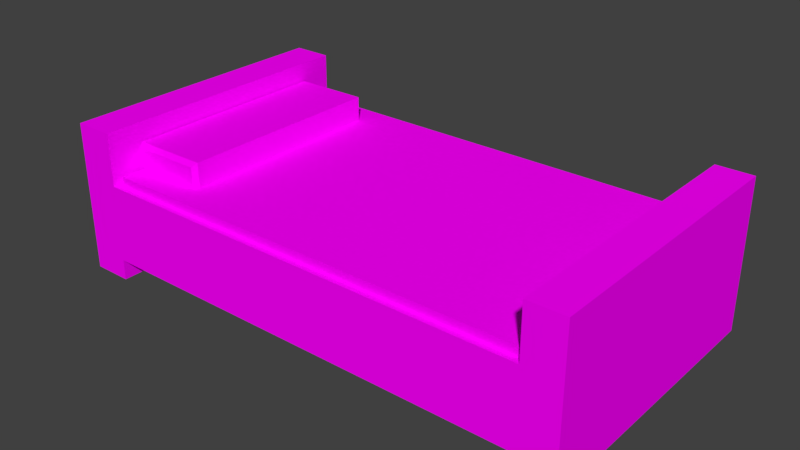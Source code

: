 # Source: Bed.blend  (saved by Blender 2.78.0; exported with 4.5.12 LTS)
import bpy
from mathutils import Matrix  # noqa: F401  (used for matrix-valued properties, if any)

bpy.ops.wm.read_factory_settings(use_empty=True)
scene = bpy.context.scene
scene.name = 'Scene'

# ---- collections
col_collection_1 = bpy.data.collections.new('Collection 1'); scene.collection.children.link(col_collection_1)

# ---- images (referenced by path relative to the original .blend; pixels are not part of the script)
import os
ASSET_DIR = os.environ.get("B2B_ASSET_DIR", "")  # directory of the original .blend (textures are referenced by path, not embedded)
HERE = os.path.dirname(os.path.abspath(__file__))  # packed textures are extracted next to this script under _unpacked/

def load_image(name, relpath, width, height, colorspace="sRGB"):
    """Load a texture the original file referenced (path relative to the .blend, or extracted next to this script)."""
    p = next((c for c in (os.path.join(HERE, relpath), os.path.join(ASSET_DIR, relpath)) if relpath and os.path.exists(c)), "")
    if p:
        img = bpy.data.images.load(p, check_existing=True)
        img.name = name
    else:  # same state as the original file: an image datablock whose file is absent (Cycles renders it pink)
        img = bpy.data.images.new(name, width, height)
        img.source = "FILE"
        img.filepath = "//" + (relpath or name)
    img.colorspace_settings.name = colorspace
    return img
img_bed_png = load_image('Bed.png', 'Bed.png', 1024, 1024, 'sRGB')

# ---- materials (node trees are filled in below, after node groups)
mat_bed = bpy.data.materials.new('Bed')
mat_bed.alpha_threshold = 0.0
mat_bed.roughness = 0.5

# ---- material node trees
mat_bed.use_nodes = True; mat_bed.node_tree.nodes.clear()
_N = mat_bed.node_tree.nodes; _L = mat_bed.node_tree.links
n0 = _N.new('ShaderNodeOutputMaterial'); n0.name = 'Material Output'; n0.location = (300, 300)
n1 = _N.new('ShaderNodeBsdfDiffuse'); n1.name = 'Diffuse BSDF'; n1.location = (10, 300)
n2 = _N.new('ShaderNodeTexImage'); n2.name = 'Image Texture'; n2.location = (-180, 300)
n2.width = 140
n2.image = img_bed_png
_L.new(n1.outputs[0], n0.inputs[0])
_L.new(n2.outputs[0], n1.inputs[0])
n0.is_active_output = True

# ---- world
world_world = bpy.data.worlds.new('World'); scene.world = world_world
world_world.color = (0.05088, 0.05088, 0.05088)
world_world.use_sun_shadow = False
world_world.sun_shadow_jitter_overblur = 0.0
world_world.cycles.sampling_method = 'MANUAL'

# ---- meshes
me_cube_001 = bpy.data.meshes.new('Cube.001')
me_cube_001.from_pydata([(-2.913, -1.817, 0.4891), (-2.913, 1.811, 0.4891), (2.96, -1.817, 0.4891), (2.96, 1.811, 0.4891), (-3.534, -1.905, 0.2988), (-3.534, -1.905, 1.33), (-3.534, 1.922, 0.2988), (-3.534, 1.922, 1.33), (3.491, -1.905, 0.2988), (3.491, -1.905, 1.33), (3.491, 1.922, 0.2988), (3.491, 1.922, 1.33), (-3.0, 1.922, 0.2988), (-3.0, 1.922, 1.33), (-3.0, -1.905, 0.2988), (-3.0, -1.905, 1.33), (3.0, 1.922, 1.33), (3.0, -1.905, 0.2988), (3.0, 1.922, 0.2988), (3.0, -1.905, 1.33), (-3.534, 1.922, 0.02199), (-3.534, -1.905, 0.02199), (-3.0, 1.922, 0.02199), (3.491, -1.905, 0.02199), (3.491, 1.922, 0.02199), (3.0, -1.905, 0.02199), (-3.0, -1.905, 0.02199), (3.0, 1.922, 0.02199), (-3.534, -1.905, 2.033), (-3.534, 1.922, 2.033), (3.0, 1.922, 2.033), (3.491, 1.922, 2.033), (3.491, -1.905, 2.033), (-3.0, -1.905, 2.033), (-3.0, 1.922, 2.033), (3.0, -1.905, 2.033), (-2.913, -1.817, 1.33), (-2.913, 1.811, 1.33), (2.96, 1.811, 1.33), (2.96, -1.817, 1.33), (-2.913, -1.817, 0.4891), (-2.913, -1.817, 1.451), (-2.913, 1.805, 0.4891), (-2.913, 1.805, 1.451), (2.972, -1.817, 0.4891), (2.972, -1.817, 1.451), (2.972, 1.805, 0.4891), (2.972, 1.805, 1.451), (-2.917, -1.482, 1.462), (-2.975, -1.424, 1.403), (-2.919, -1.482, 1.722), (-2.977, -1.424, 1.78), (-2.008, -1.482, 1.467), (-1.95, -1.424, 1.409), (-2.01, -1.482, 1.727), (-1.952, -1.424, 1.785), (-2.911, 1.508, 1.469), (-2.975, 1.443, 1.403), (-2.977, 1.443, 1.78), (-2.912, 1.508, 1.715), (-2.015, 1.508, 1.474), (-1.95, 1.443, 1.409), (-1.952, 1.443, 1.785), (-2.016, 1.508, 1.72)], [], [(0, 1, 37, 36), (1, 3, 38, 37), (3, 2, 39, 38), (2, 0, 36, 39), (1, 0, 2, 3), (14, 15, 33, 28, 5, 4, 21, 26), (16, 38, 39, 36, 15, 19), (6, 7, 29, 34, 13, 12, 22, 20), (17, 19, 15, 14), (12, 18, 17, 14), (12, 13, 16, 18), (27, 24, 23, 25), (20, 22, 26, 21), (8, 9, 32, 35, 19, 17, 25, 23), (18, 16, 30, 31, 11, 10, 24, 27), (12, 14, 26, 22), (17, 18, 27, 25), (4, 5, 28, 29, 7, 6, 20, 21), (34, 29, 28, 33), (31, 30, 35, 32), (15, 13, 34, 33), (16, 19, 35, 30), (15, 36, 37, 38, 16, 13), (40, 41, 43, 42), (42, 43, 47, 46), (46, 47, 45, 44), (44, 45, 41, 40), (42, 46, 44, 40), (47, 43, 41, 45), (52, 54, 50, 48), (57, 61, 53, 49), (61, 62, 55, 53), (62, 58, 51, 55), (48, 50, 51, 49), (54, 52, 53, 55), (49, 53, 52, 48), (55, 51, 50, 54), (49, 51, 58, 57), (59, 56, 57, 58), (61, 57, 56, 60), (58, 62, 63, 59), (62, 61, 60, 63), (56, 59, 63, 60), (10, 11, 31, 32, 9, 8, 23, 24)])
_uv = me_cube_001.uv_layers.new(name='UVMap')
_uv.uv.foreach_set('vector', [0.5885, 0.2981, 0.5885, 0.3554, 0.5751, 0.3554, 0.5751, 0.2981, 0.577, 0.2979, 0.577, 0.2053, 0.5904, 0.2053, 0.5904, 0.2979, 0.5751, 0.2981, 0.5751, 0.3554, 0.5618, 0.3554, 0.5618, 0.2981, 0.5465, 0.2053, 0.5465, 0.2979, 0.5332, 0.2979, 0.5332, 0.2053, 0.7213, 0.668, 0.6853, 0.668, 0.6853, 0.61, 0.7213, 0.61, 0.468, 0.248, 0.4517, 0.248, 0.4406, 0.248, 0.4406, 0.2396, 0.4517, 0.2396, 0.468, 0.2396, 0.4724, 0.2396, 0.4724, 0.248, 0.4899, 1.519e-08, 0.4828, 0.002549, 0.2506, 0.002549, 0.2506, 0.3766, 0.2449, 0.3822, 0.2449, 0.0, 0.4362, 0.3504, 0.4198, 0.3504, 0.4087, 0.3504, 0.4087, 0.342, 0.4198, 0.342, 0.4362, 0.342, 0.4406, 0.342, 0.4406, 0.3504, 0.468, 0.3426, 0.4517, 0.3426, 0.4517, 0.248, 0.468, 0.248, 0.3512, 0.2396, 0.3512, 0.1449, 0.4118, 0.1449, 0.4118, 0.2396, 0.4362, 0.342, 0.4198, 0.342, 0.4198, 0.2473, 0.4362, 0.2473, 0.3667, 0.3926, 0.3589, 0.3926, 0.3589, 0.3322, 0.3667, 0.3322, 0.5988, 0.2656, 0.5904, 0.2656, 0.5904, 0.2053, 0.5988, 0.2053, 0.468, 0.3504, 0.4517, 0.3504, 0.4406, 0.3504, 0.4406, 0.3426, 0.4517, 0.3426, 0.468, 0.3426, 0.4724, 0.3426, 0.4724, 0.3504, 0.4362, 0.2473, 0.4198, 0.2473, 0.4087, 0.2473, 0.4087, 0.2396, 0.4198, 0.2396, 0.4362, 0.2396, 0.4406, 0.2396, 0.4406, 0.2473, 0.3787, 0.3926, 0.3787, 0.3322, 0.383, 0.3322, 0.383, 0.3926, 0.5937, 0.2053, 0.5937, 0.1449, 0.5981, 0.1449, 0.5981, 0.2053, 0.5574, 0.2053, 0.5411, 0.2053, 0.5299, 0.2053, 0.5299, 0.1449, 0.5411, 0.1449, 0.5574, 0.1449, 0.5618, 0.1449, 0.5618, 0.2053, 0.5885, 0.2981, 0.5969, 0.2981, 0.5969, 0.3585, 0.5885, 0.3585, 0.3512, 0.3322, 0.3589, 0.3322, 0.3589, 0.3926, 0.3512, 0.3926, 0.5273, 0.3306, 0.5273, 0.391, 0.5162, 0.391, 0.5162, 0.3306, 0.5162, 0.3306, 0.5162, 0.391, 0.505, 0.391, 0.505, 0.3306, 0.2449, 0.3822, 0.2506, 0.3766, 0.4828, 0.3766, 0.4828, 0.002549, 0.4899, 1.519e-08, 0.4899, 0.3822, 0.5465, 0.3551, 0.5313, 0.3551, 0.5313, 0.2979, 0.5465, 0.2979, 0.8267, 0.6467, 0.8172, 0.6467, 0.8172, 0.5885, 0.8267, 0.5885, 0.5618, 0.3553, 0.5465, 0.3553, 0.5465, 0.2981, 0.5618, 0.2981, 0.8076, 0.5885, 0.8172, 0.5885, 0.8172, 0.6467, 0.8076, 0.6467, 0.7972, 0.6089, 0.7972, 0.667, 0.7613, 0.667, 0.7613, 0.6089, 0.7613, 0.6089, 0.7613, 0.5507, 0.7972, 0.5507, 0.7972, 0.6089, 0.2017, 0.7878, 0.2129, 0.7878, 0.2129, 0.8266, 0.2017, 0.8266, 0.4899, 0.7497, 0.5555, 0.7497, 0.5555, 0.9323, 0.4899, 0.9323, 0.1874, 0.9076, 0.1713, 0.9076, 0.1713, 0.7854, 0.1874, 0.7854, 0.485, 0.781, 0.5289, 0.781, 0.5289, 0.9032, 0.485, 0.9032, 0.2017, 0.8266, 0.2129, 0.8266, 0.2154, 0.8291, 0.1992, 0.8291, 0.2129, 0.7878, 0.2017, 0.7878, 0.1992, 0.7854, 0.2154, 0.7854, 0.1992, 0.8291, 0.1992, 0.7854, 0.2017, 0.7878, 0.2017, 0.8266, 0.2154, 0.7854, 0.2154, 0.8291, 0.2129, 0.8266, 0.2129, 0.7878, 0.1713, 0.9076, 0.1551, 0.9076, 0.1551, 0.7854, 0.1713, 0.7854, 0.2287, 0.7881, 0.2182, 0.7881, 0.2154, 0.7854, 0.2315, 0.7854, 0.2154, 0.8291, 0.2154, 0.7854, 0.2182, 0.7881, 0.2182, 0.8263, 0.2315, 0.7854, 0.2315, 0.8291, 0.2287, 0.8263, 0.2287, 0.7881, 0.2315, 0.8291, 0.2154, 0.8291, 0.2182, 0.8263, 0.2287, 0.8263, 0.2182, 0.7881, 0.2287, 0.7881, 0.2287, 0.8263, 0.2182, 0.8263, 0.5893, 0.2053, 0.5729, 0.2053, 0.5618, 0.2053, 0.5618, 0.1449, 0.5729, 0.1449, 0.5893, 0.1449, 0.5937, 0.1449, 0.5937, 0.2053])
me_cube_001.materials.append(mat_bed)
me_cube_001.use_remesh_preserve_volume = False
me_cube_001.use_remesh_preserve_attributes = False
me_cube_001.use_mirror_vertex_groups = False
me_cube_001.update()

# ---- objects
ob_bed = bpy.data.objects.new('Bed', me_cube_001)

# ---- transforms, parenting, visibility, modifiers, constraints
ob_bed.location = (0.0, 0.0, 0.0)
ob_bed.lineart.crease_threshold = 0.0

# ---- collection membership
col_collection_1.objects.link(ob_bed)

# ---- scene / render settings (as saved in the file)
scene.frame_start = 1; scene.frame_end = 250; scene.frame_set(1)
scene.render.engine = 'CYCLES'
scene.render.resolution_percentage = 50
scene.render.dither_intensity = 0.0
scene.cycles.use_denoising = False
scene.cycles.samples = 128
scene.cycles.sampling_pattern = 'TABULATED_SOBOL'
scene.cycles.light_sampling_threshold = 0.0
scene.cycles.use_adaptive_sampling = False
scene.cycles.use_light_tree = False
scene.cycles.blur_glossy = 0.0
scene.cycles.sample_clamp_indirect = 0.0
scene.view_settings.view_transform = 'Standard'
bpy.context.view_layer.update()

# ---- added for rendering (the .blend has no active camera and no usable light): camera, sun
cam_auto = bpy.data.cameras.new('AutoCamera')
cam_auto.lens = 50.0
cam_auto.sensor_width = 36.0
cam_auto.clip_end = 1000.0
ob_auto_camera = bpy.data.objects.new('AutoCamera', cam_auto)
scene.collection.objects.link(ob_auto_camera)
ob_auto_camera.location = (7.60991, -9.14899, 7.13227)
ob_auto_camera.rotation_euler = (1.09748, -7.21219e-08, 0.694738)
scene.camera = ob_auto_camera
light_auto_sun = bpy.data.lights.new('AutoSun', 'SUN')
light_auto_sun.energy = 3.0
light_auto_sun.angle = 0.0523599
ob_auto_sun = bpy.data.objects.new('AutoSun', light_auto_sun)
scene.collection.objects.link(ob_auto_sun)
ob_auto_sun.rotation_euler = (0.872665, 0.174533, 0.523599)
bpy.context.view_layer.update()

